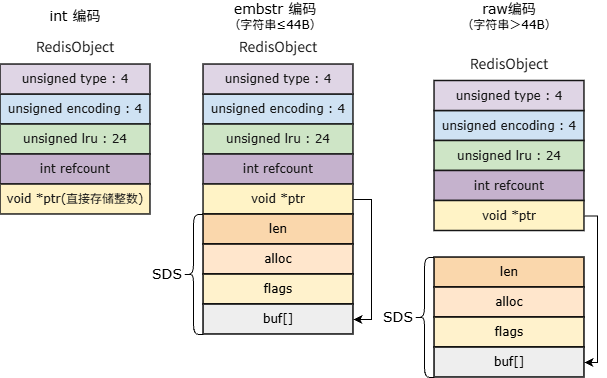

The diagram above was exported from draw.io. Its source (the exported page's mxGraphModel, read from the mxfile embedded in the PNG):
<mxGraphModel dx="1414" dy="743" grid="1" gridSize="1" guides="1" tooltips="1" connect="1" arrows="1" fold="1" page="1" pageScale="1" pageWidth="827" pageHeight="1169" math="0" shadow="0">
  <root>
    <mxCell id="0" />
    <mxCell id="1" parent="0" />
    <mxCell id="S2y4IpuWbZulJKAgx6k9-20" parent="1" style="text;html=1;whiteSpace=wrap;strokeColor=none;fillColor=none;align=center;verticalAlign=middle;rounded=0;strokeWidth=1.5;" value="&lt;font face=&quot;Verdana&quot; style=&quot;font-size: 14px;&quot;&gt;SDS&lt;/font&gt;" vertex="1">
      <mxGeometry height="30" width="60" x="207" y="398" as="geometry" />
    </mxCell>
    <mxCell id="lO5BRIwkZhJrWtDEBmM--9" parent="1" style="shape=curlyBracket;whiteSpace=wrap;html=1;rounded=1;labelPosition=left;verticalLabelPosition=middle;align=right;verticalAlign=middle;labelPerimeter=1;fontSize=11;strokeWidth=1;" value="" vertex="1">
      <mxGeometry height="120" width="20" x="253" y="353" as="geometry" />
    </mxCell>
    <mxCell id="lO5BRIwkZhJrWtDEBmM--18" edge="1" parent="1" source="s0UnXas-IAsTtYHdAdoL-24" style="endArrow=classic;html=1;rounded=0;defaultLabelBackgroundColor=gap;exitX=1;exitY=0.5;exitDx=0;exitDy=0;entryX=1;entryY=0.5;entryDx=0;entryDy=0;edgeStyle=orthogonalEdgeStyle;" target="lO5BRIwkZhJrWtDEBmM--8" value="">
      <mxGeometry height="50" relative="1" width="50" x="-0.1579" as="geometry">
        <Array as="points">
          <mxPoint x="667" y="354.5" />
          <mxPoint x="667" y="501" />
        </Array>
        <mxPoint x="644" y="335" as="sourcePoint" />
        <mxPoint x="424" y="370" as="targetPoint" />
      </mxGeometry>
    </mxCell>
    <mxCell id="lO5BRIwkZhJrWtDEBmM--19" parent="1" style="shape=curlyBracket;whiteSpace=wrap;html=1;rounded=1;labelPosition=left;verticalLabelPosition=middle;align=right;verticalAlign=middle;labelPerimeter=1;" value="" vertex="1">
      <mxGeometry height="120" width="20" x="484" y="396" as="geometry" />
    </mxCell>
    <mxCell id="lO5BRIwkZhJrWtDEBmM--20" parent="1" style="text;html=1;whiteSpace=wrap;strokeColor=none;fillColor=none;align=center;verticalAlign=middle;rounded=0;" value="&lt;font face=&quot;Verdana&quot; style=&quot;font-size: 14px;&quot;&gt;SDS&lt;/font&gt;" vertex="1">
      <mxGeometry height="30" width="60" x="438" y="441" as="geometry" />
    </mxCell>
    <mxCell id="lO5BRIwkZhJrWtDEBmM--21" parent="1" style="text;html=1;whiteSpace=wrap;strokeColor=none;fillColor=none;align=center;verticalAlign=middle;rounded=0;" value="&lt;font style=&quot;font-size: 14px;&quot; face=&quot;Verdana&quot;&gt;int 编码&lt;/font&gt;" vertex="1">
      <mxGeometry height="30" width="80" x="105" y="140" as="geometry" />
    </mxCell>
    <mxCell id="lO5BRIwkZhJrWtDEBmM--22" parent="1" style="text;html=1;whiteSpace=wrap;strokeColor=none;fillColor=none;align=center;verticalAlign=middle;rounded=0;" value="&lt;font face=&quot;Verdana&quot; style=&quot;font-size: 14px;&quot;&gt;embstr 编码&lt;/font&gt;&lt;div&gt;&lt;font face=&quot;Verdana&quot;&gt;（字符串≤44B）&lt;/font&gt;&lt;/div&gt;" vertex="1">
      <mxGeometry height="30" width="130" x="280" y="140" as="geometry" />
    </mxCell>
    <mxCell id="-Ytl393ySihD0zRdDqWV-2" parent="1" style="text;html=1;whiteSpace=wrap;strokeColor=none;fillColor=none;align=center;verticalAlign=middle;rounded=0;" value="&lt;font face=&quot;Verdana&quot; style=&quot;font-size: 14px;&quot;&gt;raw编码&lt;/font&gt;&lt;div&gt;&lt;font face=&quot;Verdana&quot;&gt;（字符串＞44B）&lt;/font&gt;&lt;/div&gt;" vertex="1">
      <mxGeometry height="30" width="120" x="519" y="140" as="geometry" />
    </mxCell>
    <mxCell id="s0UnXas-IAsTtYHdAdoL-9" connectable="0" parent="1" style="group" value="" vertex="1">
      <mxGeometry height="183" width="150" x="273" y="170" as="geometry" />
    </mxCell>
    <mxCell id="s0UnXas-IAsTtYHdAdoL-2" parent="s0UnXas-IAsTtYHdAdoL-9" style="shape=rectangle;rounded=0;absoluteArcSize=1;arcSize=0;whiteSpace=wrap;html=0;align=center;verticalAlign=middle;fillColor=#CFE2F3;strokeColor=#171717;strokeWidth=1.5;fontColor=#171717;fontSize=12;fontFamily=Verdana;fontStyle=0;spacing=0;overflow=hidden;connectable=1;container=0;" value="unsigned encoding : 4" vertex="1">
      <mxGeometry height="30" width="150" y="63" as="geometry" />
    </mxCell>
    <mxCell id="s0UnXas-IAsTtYHdAdoL-3" parent="s0UnXas-IAsTtYHdAdoL-9" style="shape=rectangle;rounded=0;absoluteArcSize=1;arcSize=0;whiteSpace=wrap;html=0;align=center;verticalAlign=middle;fillColor=#DFD5E5;strokeColor=#171717;strokeWidth=1.5;fontColor=#171717;fontSize=12;fontFamily=Verdana;fontStyle=0;spacing=0;overflow=hidden;connectable=1;container=0;" value="unsigned type : 4" vertex="1">
      <mxGeometry height="30" width="150" y="33" as="geometry" />
    </mxCell>
    <mxCell id="s0UnXas-IAsTtYHdAdoL-4" parent="s0UnXas-IAsTtYHdAdoL-9" style="shape=rectangle;rounded=0;absoluteArcSize=1;arcSize=0;whiteSpace=wrap;html=0;align=center;verticalAlign=middle;fillColor=#CEE5C6;strokeColor=#171717;strokeWidth=1.5;fontColor=#171717;fontSize=12;fontFamily=Verdana;fontStyle=0;spacing=0;overflow=hidden;connectable=1;container=0;" value="unsigned lru : 24" vertex="1">
      <mxGeometry height="30" width="150" y="93" as="geometry" />
    </mxCell>
    <mxCell id="s0UnXas-IAsTtYHdAdoL-5" parent="s0UnXas-IAsTtYHdAdoL-9" style="shape=rectangle;rounded=0;absoluteArcSize=1;arcSize=0;whiteSpace=wrap;html=0;align=center;verticalAlign=middle;fillColor=#C5B2CD;strokeColor=#171717;strokeWidth=1.5;fontColor=#171717;fontSize=12;fontFamily=Verdana;fontStyle=0;spacing=0;overflow=hidden;connectable=1;container=0;" value="int refcount" vertex="1">
      <mxGeometry height="30" width="150" y="123" as="geometry" />
    </mxCell>
    <mxCell id="s0UnXas-IAsTtYHdAdoL-6" parent="s0UnXas-IAsTtYHdAdoL-9" style="shape=rectangle;rounded=0;absoluteArcSize=1;arcSize=0;whiteSpace=wrap;html=0;align=center;verticalAlign=middle;fillColor=#FFF3C6;strokeColor=#171717;strokeWidth=1.5;fontColor=#171717;fontSize=12;fontFamily=Verdana;fontStyle=0;spacing=0;overflow=hidden;connectable=1;container=0;" value="void *ptr" vertex="1">
      <mxGeometry height="30" width="150" y="153" as="geometry" />
    </mxCell>
    <mxCell id="s0UnXas-IAsTtYHdAdoL-7" parent="s0UnXas-IAsTtYHdAdoL-9" style="text;html=1;whiteSpace=wrap;strokeColor=none;fillColor=none;align=center;verticalAlign=middle;rounded=0;container=0;" value="&lt;span style=&quot;color: rgb(23, 23, 23); font-family: &amp;quot;WenQuanYi Micro Hei&amp;quot;; font-size: 14px;&quot;&gt;RedisObject&lt;/span&gt;" vertex="1">
      <mxGeometry height="30" width="60" x="45" as="geometry" />
    </mxCell>
    <mxCell id="s0UnXas-IAsTtYHdAdoL-10" connectable="0" parent="1" style="group" value="" vertex="1">
      <mxGeometry height="183" width="150" x="70" y="170" as="geometry" />
    </mxCell>
    <mxCell id="s0UnXas-IAsTtYHdAdoL-11" parent="s0UnXas-IAsTtYHdAdoL-10" style="shape=rectangle;rounded=0;absoluteArcSize=1;arcSize=0;whiteSpace=wrap;html=0;align=center;verticalAlign=middle;fillColor=#CFE2F3;strokeColor=#171717;strokeWidth=1.5;fontColor=#171717;fontSize=12;fontFamily=Verdana;fontStyle=0;spacing=0;overflow=hidden;connectable=1;container=0;" value="unsigned encoding : 4" vertex="1">
      <mxGeometry height="30" width="150" y="63" as="geometry" />
    </mxCell>
    <mxCell id="s0UnXas-IAsTtYHdAdoL-12" parent="s0UnXas-IAsTtYHdAdoL-10" style="shape=rectangle;rounded=0;absoluteArcSize=1;arcSize=0;whiteSpace=wrap;html=0;align=center;verticalAlign=middle;fillColor=#DFD5E5;strokeColor=#171717;strokeWidth=1.5;fontColor=#171717;fontSize=12;fontFamily=Verdana;fontStyle=0;spacing=0;overflow=hidden;connectable=1;container=0;" value="unsigned type : 4" vertex="1">
      <mxGeometry height="30" width="150" y="33" as="geometry" />
    </mxCell>
    <mxCell id="s0UnXas-IAsTtYHdAdoL-13" parent="s0UnXas-IAsTtYHdAdoL-10" style="shape=rectangle;rounded=0;absoluteArcSize=1;arcSize=0;whiteSpace=wrap;html=0;align=center;verticalAlign=middle;fillColor=#CEE5C6;strokeColor=#171717;strokeWidth=1.5;fontColor=#171717;fontSize=12;fontFamily=Verdana;fontStyle=0;spacing=0;overflow=hidden;connectable=1;container=0;" value="unsigned lru : 24" vertex="1">
      <mxGeometry height="30" width="150" y="93" as="geometry" />
    </mxCell>
    <mxCell id="s0UnXas-IAsTtYHdAdoL-14" parent="s0UnXas-IAsTtYHdAdoL-10" style="shape=rectangle;rounded=0;absoluteArcSize=1;arcSize=0;whiteSpace=wrap;html=0;align=center;verticalAlign=middle;fillColor=#C5B2CD;strokeColor=#171717;strokeWidth=1.5;fontColor=#171717;fontSize=12;fontFamily=Verdana;fontStyle=0;spacing=0;overflow=hidden;connectable=1;container=0;" value="int refcount" vertex="1">
      <mxGeometry height="30" width="150" y="123" as="geometry" />
    </mxCell>
    <mxCell id="s0UnXas-IAsTtYHdAdoL-15" parent="s0UnXas-IAsTtYHdAdoL-10" style="shape=rectangle;rounded=0;absoluteArcSize=1;arcSize=0;whiteSpace=wrap;html=0;align=center;verticalAlign=middle;fillColor=#FFF3C6;strokeColor=#171717;strokeWidth=1.5;fontColor=#171717;fontSize=12;fontFamily=Verdana;fontStyle=0;spacing=0;overflow=hidden;connectable=1;container=0;" value="void *ptr(直接存储整数)" vertex="1">
      <mxGeometry height="30" width="150" y="153" as="geometry" />
    </mxCell>
    <mxCell id="s0UnXas-IAsTtYHdAdoL-16" parent="s0UnXas-IAsTtYHdAdoL-10" style="text;html=1;whiteSpace=wrap;strokeColor=none;fillColor=none;align=center;verticalAlign=middle;rounded=0;container=0;" value="&lt;span style=&quot;color: rgb(23, 23, 23); font-family: &amp;quot;WenQuanYi Micro Hei&amp;quot;; font-size: 14px;&quot;&gt;RedisObject&lt;/span&gt;" vertex="1">
      <mxGeometry height="30" width="60" x="45" as="geometry" />
    </mxCell>
    <mxCell id="s0UnXas-IAsTtYHdAdoL-17" connectable="0" parent="1" style="group" value="" vertex="1">
      <mxGeometry height="120" width="150" x="273" y="353" as="geometry" />
    </mxCell>
    <mxCell id="S2y4IpuWbZulJKAgx6k9-13" parent="s0UnXas-IAsTtYHdAdoL-17" style="rounded=0;whiteSpace=wrap;html=1;fillColor=#fad7ac;strokeColor=#000000;movable=1;resizable=1;rotatable=1;deletable=1;editable=1;locked=0;connectable=1;fontSize=11;strokeWidth=1.5;" value="&lt;font face=&quot;Verdana&quot; style=&quot;font-size: 12px;&quot;&gt;len&lt;/font&gt;" vertex="1">
      <mxGeometry height="30" width="150" as="geometry" />
    </mxCell>
    <mxCell id="S2y4IpuWbZulJKAgx6k9-14" parent="s0UnXas-IAsTtYHdAdoL-17" style="rounded=0;whiteSpace=wrap;html=1;fillColor=#ffe6cc;strokeColor=#000000;movable=1;resizable=1;rotatable=1;deletable=1;editable=1;locked=0;connectable=1;fontSize=11;strokeWidth=1.5;" value="&lt;font face=&quot;Verdana&quot; style=&quot;font-size: 12px;&quot;&gt;alloc&lt;/font&gt;" vertex="1">
      <mxGeometry height="30" width="150" y="30" as="geometry" />
    </mxCell>
    <mxCell id="S2y4IpuWbZulJKAgx6k9-15" parent="s0UnXas-IAsTtYHdAdoL-17" style="rounded=0;whiteSpace=wrap;html=1;fillColor=#fff2cc;strokeColor=#000000;movable=1;resizable=1;rotatable=1;deletable=1;editable=1;locked=0;connectable=1;fontSize=11;strokeWidth=1.5;" value="&lt;font face=&quot;Verdana&quot; style=&quot;font-size: 12px;&quot;&gt;flags&lt;/font&gt;" vertex="1">
      <mxGeometry height="30" width="150" y="60" as="geometry" />
    </mxCell>
    <mxCell id="S2y4IpuWbZulJKAgx6k9-16" parent="s0UnXas-IAsTtYHdAdoL-17" style="rounded=0;whiteSpace=wrap;html=1;fillColor=#eeeeee;strokeColor=#000000;movable=1;resizable=1;rotatable=1;deletable=1;editable=1;locked=0;connectable=1;fontSize=11;strokeWidth=1.5;" value="&lt;font face=&quot;Verdana&quot; style=&quot;font-size: 12px;&quot;&gt;buf[]&lt;/font&gt;" vertex="1">
      <mxGeometry height="30" width="150" y="90" as="geometry" />
    </mxCell>
    <mxCell id="s0UnXas-IAsTtYHdAdoL-18" edge="1" parent="1" source="s0UnXas-IAsTtYHdAdoL-6" style="endArrow=classic;html=1;rounded=0;defaultLabelBackgroundColor=page;labelPadding=0 4;edgeStyle=orthogonalEdgeStyle;exitX=1;exitY=0.5;exitDx=0;exitDy=0;entryX=1;entryY=0.5;entryDx=0;entryDy=0;" target="S2y4IpuWbZulJKAgx6k9-16" value="">
      <mxGeometry height="50" relative="1" width="50" x="0.1195" as="geometry">
        <Array as="points">
          <mxPoint x="441" y="338" />
          <mxPoint x="441" y="458" />
        </Array>
        <mxPoint x="430" y="350" as="sourcePoint" />
        <mxPoint x="490" y="430" as="targetPoint" />
      </mxGeometry>
    </mxCell>
    <mxCell id="s0UnXas-IAsTtYHdAdoL-19" connectable="0" parent="1" style="group" value="" vertex="1">
      <mxGeometry height="183" width="150" x="504" y="186.5" as="geometry" />
    </mxCell>
    <mxCell id="s0UnXas-IAsTtYHdAdoL-20" parent="s0UnXas-IAsTtYHdAdoL-19" style="shape=rectangle;rounded=0;absoluteArcSize=1;arcSize=0;whiteSpace=wrap;html=0;align=center;verticalAlign=middle;fillColor=#CFE2F3;strokeColor=#171717;strokeWidth=1.5;fontColor=#171717;fontSize=12;fontFamily=Verdana;fontStyle=0;spacing=0;overflow=hidden;connectable=1;container=0;" value="unsigned encoding : 4" vertex="1">
      <mxGeometry height="30" width="150" y="63" as="geometry" />
    </mxCell>
    <mxCell id="s0UnXas-IAsTtYHdAdoL-21" parent="s0UnXas-IAsTtYHdAdoL-19" style="shape=rectangle;rounded=0;absoluteArcSize=1;arcSize=0;whiteSpace=wrap;html=0;align=center;verticalAlign=middle;fillColor=#DFD5E5;strokeColor=#171717;strokeWidth=1.5;fontColor=#171717;fontSize=12;fontFamily=Verdana;fontStyle=0;spacing=0;overflow=hidden;connectable=1;container=0;" value="unsigned type : 4" vertex="1">
      <mxGeometry height="30" width="150" y="33" as="geometry" />
    </mxCell>
    <mxCell id="s0UnXas-IAsTtYHdAdoL-22" parent="s0UnXas-IAsTtYHdAdoL-19" style="shape=rectangle;rounded=0;absoluteArcSize=1;arcSize=0;whiteSpace=wrap;html=0;align=center;verticalAlign=middle;fillColor=#CEE5C6;strokeColor=#171717;strokeWidth=1.5;fontColor=#171717;fontSize=12;fontFamily=Verdana;fontStyle=0;spacing=0;overflow=hidden;connectable=1;container=0;" value="unsigned lru : 24" vertex="1">
      <mxGeometry height="30" width="150" y="93" as="geometry" />
    </mxCell>
    <mxCell id="s0UnXas-IAsTtYHdAdoL-23" parent="s0UnXas-IAsTtYHdAdoL-19" style="shape=rectangle;rounded=0;absoluteArcSize=1;arcSize=0;whiteSpace=wrap;html=0;align=center;verticalAlign=middle;fillColor=#C5B2CD;strokeColor=#171717;strokeWidth=1.5;fontColor=#171717;fontSize=12;fontFamily=Verdana;fontStyle=0;spacing=0;overflow=hidden;connectable=1;container=0;" value="int refcount" vertex="1">
      <mxGeometry height="30" width="150" y="123" as="geometry" />
    </mxCell>
    <mxCell id="s0UnXas-IAsTtYHdAdoL-24" parent="s0UnXas-IAsTtYHdAdoL-19" style="shape=rectangle;rounded=0;absoluteArcSize=1;arcSize=0;whiteSpace=wrap;html=0;align=center;verticalAlign=middle;fillColor=#FFF3C6;strokeColor=#171717;strokeWidth=1.5;fontColor=#171717;fontSize=12;fontFamily=Verdana;fontStyle=0;spacing=0;overflow=hidden;connectable=1;container=0;" value="void *ptr" vertex="1">
      <mxGeometry height="30" width="150" y="153" as="geometry" />
    </mxCell>
    <mxCell id="s0UnXas-IAsTtYHdAdoL-25" parent="s0UnXas-IAsTtYHdAdoL-19" style="text;html=1;whiteSpace=wrap;strokeColor=none;fillColor=none;align=center;verticalAlign=middle;rounded=0;container=0;" value="&lt;span style=&quot;color: rgb(23, 23, 23); font-family: &amp;quot;WenQuanYi Micro Hei&amp;quot;; font-size: 14px;&quot;&gt;RedisObject&lt;/span&gt;" vertex="1">
      <mxGeometry height="30" width="60" x="45" as="geometry" />
    </mxCell>
    <mxCell id="s0UnXas-IAsTtYHdAdoL-26" connectable="0" parent="1" style="group" value="" vertex="1">
      <mxGeometry height="120" width="150" x="504" y="396" as="geometry" />
    </mxCell>
    <mxCell id="lO5BRIwkZhJrWtDEBmM--5" parent="s0UnXas-IAsTtYHdAdoL-26" style="rounded=0;whiteSpace=wrap;html=1;fillColor=#fad7ac;strokeColor=#000000;movable=1;resizable=1;rotatable=1;deletable=1;editable=1;locked=0;connectable=1;fontSize=11;strokeWidth=1.5;" value="&lt;font face=&quot;Verdana&quot; style=&quot;font-size: 12px;&quot;&gt;len&lt;/font&gt;" vertex="1">
      <mxGeometry height="30" width="150" as="geometry" />
    </mxCell>
    <mxCell id="lO5BRIwkZhJrWtDEBmM--6" parent="s0UnXas-IAsTtYHdAdoL-26" style="rounded=0;whiteSpace=wrap;html=1;fillColor=#ffe6cc;strokeColor=#000000;movable=1;resizable=1;rotatable=1;deletable=1;editable=1;locked=0;connectable=1;fontSize=11;strokeWidth=1.5;" value="&lt;font face=&quot;Verdana&quot; style=&quot;font-size: 12px;&quot;&gt;alloc&lt;/font&gt;" vertex="1">
      <mxGeometry height="30" width="150" y="30" as="geometry" />
    </mxCell>
    <mxCell id="lO5BRIwkZhJrWtDEBmM--7" parent="s0UnXas-IAsTtYHdAdoL-26" style="rounded=0;whiteSpace=wrap;html=1;fillColor=#fff2cc;strokeColor=#000000;movable=1;resizable=1;rotatable=1;deletable=1;editable=1;locked=0;connectable=1;fontSize=11;strokeWidth=1.5;" value="&lt;font face=&quot;Verdana&quot; style=&quot;font-size: 12px;&quot;&gt;flags&lt;/font&gt;" vertex="1">
      <mxGeometry height="30" width="150" y="60" as="geometry" />
    </mxCell>
    <mxCell id="lO5BRIwkZhJrWtDEBmM--8" parent="s0UnXas-IAsTtYHdAdoL-26" style="rounded=0;whiteSpace=wrap;html=1;fillColor=#eeeeee;strokeColor=#000000;movable=1;resizable=1;rotatable=1;deletable=1;editable=1;locked=0;connectable=1;fontSize=11;strokeWidth=1.5;" value="&lt;font face=&quot;Verdana&quot; style=&quot;font-size: 12px;&quot;&gt;buf[]&lt;/font&gt;" vertex="1">
      <mxGeometry height="30" width="150" y="90" as="geometry" />
    </mxCell>
  </root>
</mxGraphModel>